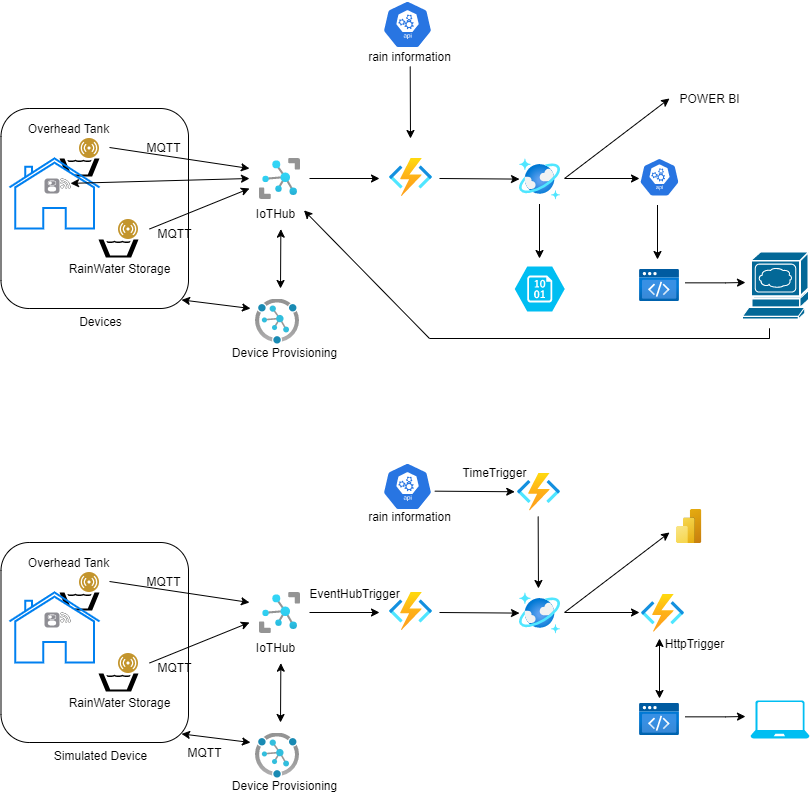

The diagram above was exported from draw.io. Its source (the exported page's mxGraphModel, read from the mxfile embedded in the PNG):
<mxGraphModel dx="920" dy="634" grid="1" gridSize="10" guides="1" tooltips="1" connect="1" arrows="1" fold="1" page="1" pageScale="1" pageWidth="827" pageHeight="1169" math="0" shadow="0">
  <root>
    <mxCell id="0" />
    <mxCell id="1" parent="0" />
    <mxCell id="_3LMcVLnPkmBs6xiY--l-36" value="" style="rounded=1;whiteSpace=wrap;html=1;" parent="1" vertex="1">
      <mxGeometry x="11.5" y="110" width="187.5" height="200" as="geometry" />
    </mxCell>
    <mxCell id="_3LMcVLnPkmBs6xiY--l-1" value="" style="shape=mxgraph.signs.food.drinking_water_1;html=1;pointerEvents=1;fillColor=#000000;strokeColor=none;verticalLabelPosition=bottom;verticalAlign=top;align=center;" parent="1" vertex="1">
      <mxGeometry x="70" y="160" width="40" height="18" as="geometry" />
    </mxCell>
    <mxCell id="_3LMcVLnPkmBs6xiY--l-2" value="" style="html=1;verticalLabelPosition=bottom;align=center;labelBackgroundColor=#ffffff;verticalAlign=top;strokeWidth=2;strokeColor=#0080F0;shadow=0;dashed=0;shape=mxgraph.ios7.icons.home;" parent="1" vertex="1">
      <mxGeometry x="20" y="160" width="90" height="70" as="geometry" />
    </mxCell>
    <mxCell id="_3LMcVLnPkmBs6xiY--l-4" value="" style="aspect=fixed;perimeter=ellipsePerimeter;html=1;align=center;shadow=0;dashed=0;fontColor=#4277BB;labelBackgroundColor=#ffffff;fontSize=12;spacingTop=3;image;image=img/lib/ibm/users/sensor.svg;" parent="1" vertex="1">
      <mxGeometry x="90" y="140" width="20" height="20" as="geometry" />
    </mxCell>
    <mxCell id="_3LMcVLnPkmBs6xiY--l-5" value="" style="shape=mxgraph.signs.food.drinking_water_1;html=1;pointerEvents=1;fillColor=#000000;strokeColor=none;verticalLabelPosition=bottom;verticalAlign=top;align=center;" parent="1" vertex="1">
      <mxGeometry x="109" y="241" width="40" height="18" as="geometry" />
    </mxCell>
    <mxCell id="_3LMcVLnPkmBs6xiY--l-6" value="" style="aspect=fixed;perimeter=ellipsePerimeter;html=1;align=center;shadow=0;dashed=0;fontColor=#4277BB;labelBackgroundColor=#ffffff;fontSize=12;spacingTop=3;image;image=img/lib/ibm/users/sensor.svg;" parent="1" vertex="1">
      <mxGeometry x="129" y="221" width="20" height="20" as="geometry" />
    </mxCell>
    <mxCell id="_3LMcVLnPkmBs6xiY--l-7" value="RainWater Storage" style="text;html=1;align=center;verticalAlign=middle;resizable=0;points=[];autosize=1;strokeColor=none;fillColor=none;" parent="1" vertex="1">
      <mxGeometry x="70" y="260" width="120" height="20" as="geometry" />
    </mxCell>
    <mxCell id="_3LMcVLnPkmBs6xiY--l-8" value="Overhead Tank" style="text;html=1;align=center;verticalAlign=middle;resizable=0;points=[];autosize=1;strokeColor=none;fillColor=none;" parent="1" vertex="1">
      <mxGeometry x="29" y="120" width="100" height="20" as="geometry" />
    </mxCell>
    <mxCell id="_3LMcVLnPkmBs6xiY--l-9" value="" style="endArrow=classic;html=1;rounded=0;" parent="1" edge="1">
      <mxGeometry width="50" height="50" relative="1" as="geometry">
        <mxPoint x="120" y="149" as="sourcePoint" />
        <mxPoint x="260" y="170" as="targetPoint" />
      </mxGeometry>
    </mxCell>
    <mxCell id="_3LMcVLnPkmBs6xiY--l-10" value="" style="endArrow=classic;html=1;rounded=0;" parent="1" edge="1">
      <mxGeometry width="50" height="50" relative="1" as="geometry">
        <mxPoint x="160" y="230.5" as="sourcePoint" />
        <mxPoint x="260" y="190" as="targetPoint" />
      </mxGeometry>
    </mxCell>
    <mxCell id="_3LMcVLnPkmBs6xiY--l-11" value="MQTT" style="text;html=1;align=center;verticalAlign=middle;resizable=0;points=[];autosize=1;strokeColor=none;fillColor=none;" parent="1" vertex="1">
      <mxGeometry x="149" y="139" width="50" height="20" as="geometry" />
    </mxCell>
    <mxCell id="_3LMcVLnPkmBs6xiY--l-12" value="MQTT" style="text;html=1;align=center;verticalAlign=middle;resizable=0;points=[];autosize=1;strokeColor=none;fillColor=none;" parent="1" vertex="1">
      <mxGeometry x="160" y="225" width="50" height="20" as="geometry" />
    </mxCell>
    <mxCell id="_3LMcVLnPkmBs6xiY--l-13" value="" style="sketch=0;html=1;dashed=0;whitespace=wrap;fillColor=#2875E2;strokeColor=#ffffff;points=[[0.005,0.63,0],[0.1,0.2,0],[0.9,0.2,0],[0.5,0,0],[0.995,0.63,0],[0.72,0.99,0],[0.5,1,0],[0.28,0.99,0]];shape=mxgraph.kubernetes.icon;prIcon=api" parent="1" vertex="1">
      <mxGeometry x="393" y="2" width="50" height="48" as="geometry" />
    </mxCell>
    <mxCell id="_3LMcVLnPkmBs6xiY--l-14" value="" style="aspect=fixed;html=1;points=[];align=center;image;fontSize=12;image=img/lib/azure2/iot/IoT_Hub.svg;" parent="1" vertex="1">
      <mxGeometry x="270" y="160" width="41" height="41" as="geometry" />
    </mxCell>
    <mxCell id="_3LMcVLnPkmBs6xiY--l-15" value="rain information" style="text;html=1;align=center;verticalAlign=middle;resizable=0;points=[];autosize=1;strokeColor=none;fillColor=none;" parent="1" vertex="1">
      <mxGeometry x="370" y="48" width="100" height="20" as="geometry" />
    </mxCell>
    <mxCell id="_3LMcVLnPkmBs6xiY--l-19" value="" style="html=1;strokeWidth=1;shadow=0;dashed=0;shape=mxgraph.ios7.misc.switch;fillColor=#8F8E94;strokeColor=none;buttonText=;strokeColor2=#222222;fontColor=#222222;fontSize=8;verticalLabelPosition=bottom;verticalAlign=top;align=center;sketch=0;" parent="1" vertex="1">
      <mxGeometry x="55" y="180" width="15" height="15" as="geometry" />
    </mxCell>
    <mxCell id="_3LMcVLnPkmBs6xiY--l-21" value="" style="sketch=0;pointerEvents=1;shadow=0;dashed=0;html=1;strokeColor=none;fillColor=#434445;aspect=fixed;labelPosition=center;verticalLabelPosition=bottom;verticalAlign=top;align=center;outlineConnect=0;shape=mxgraph.vvd.wi_fi;" parent="1" vertex="1">
      <mxGeometry x="71" y="180" width="10" height="10" as="geometry" />
    </mxCell>
    <mxCell id="_3LMcVLnPkmBs6xiY--l-24" value="IoTHub" style="text;html=1;align=center;verticalAlign=middle;resizable=0;points=[];autosize=1;strokeColor=none;fillColor=none;" parent="1" vertex="1">
      <mxGeometry x="261" y="205" width="50" height="20" as="geometry" />
    </mxCell>
    <mxCell id="_3LMcVLnPkmBs6xiY--l-25" value="" style="aspect=fixed;html=1;points=[];align=center;image;fontSize=12;image=img/lib/azure2/iot/Device_Provisioning_Services.svg;" parent="1" vertex="1">
      <mxGeometry x="266" y="300.5" width="43.63" height="45" as="geometry" />
    </mxCell>
    <mxCell id="_3LMcVLnPkmBs6xiY--l-26" value="Device Provisioning" style="text;html=1;align=center;verticalAlign=middle;resizable=0;points=[];autosize=1;strokeColor=none;fillColor=none;" parent="1" vertex="1">
      <mxGeometry x="235" y="343.5" width="120" height="20" as="geometry" />
    </mxCell>
    <mxCell id="_3LMcVLnPkmBs6xiY--l-27" value="" style="endArrow=classic;startArrow=classic;html=1;rounded=0;" parent="1" source="_3LMcVLnPkmBs6xiY--l-21" edge="1">
      <mxGeometry width="50" height="50" relative="1" as="geometry">
        <mxPoint x="340" y="300" as="sourcePoint" />
        <mxPoint x="260" y="180" as="targetPoint" />
      </mxGeometry>
    </mxCell>
    <mxCell id="_3LMcVLnPkmBs6xiY--l-28" value="" style="aspect=fixed;html=1;points=[];align=center;image;fontSize=12;image=img/lib/azure2/compute/Function_Apps.svg;" parent="1" vertex="1">
      <mxGeometry x="400" y="160" width="42.5" height="37.5" as="geometry" />
    </mxCell>
    <mxCell id="_3LMcVLnPkmBs6xiY--l-29" value="" style="endArrow=classic;html=1;rounded=0;exitX=0.507;exitY=1;exitDx=0;exitDy=0;exitPerimeter=0;" parent="1" source="_3LMcVLnPkmBs6xiY--l-15" edge="1">
      <mxGeometry width="50" height="50" relative="1" as="geometry">
        <mxPoint x="340" y="300" as="sourcePoint" />
        <mxPoint x="421" y="140" as="targetPoint" />
      </mxGeometry>
    </mxCell>
    <mxCell id="_3LMcVLnPkmBs6xiY--l-30" value="" style="endArrow=classic;html=1;rounded=0;" parent="1" edge="1">
      <mxGeometry width="50" height="50" relative="1" as="geometry">
        <mxPoint x="320" y="180" as="sourcePoint" />
        <mxPoint x="390" y="180" as="targetPoint" />
      </mxGeometry>
    </mxCell>
    <mxCell id="_3LMcVLnPkmBs6xiY--l-31" value="" style="endArrow=classic;startArrow=classic;html=1;rounded=0;exitX=0.963;exitY=0.957;exitDx=0;exitDy=0;exitPerimeter=0;" parent="1" source="_3LMcVLnPkmBs6xiY--l-36" edge="1">
      <mxGeometry width="50" height="50" relative="1" as="geometry">
        <mxPoint x="141" y="290" as="sourcePoint" />
        <mxPoint x="261" y="310" as="targetPoint" />
      </mxGeometry>
    </mxCell>
    <mxCell id="_3LMcVLnPkmBs6xiY--l-32" value="" style="endArrow=classic;startArrow=classic;html=1;rounded=0;entryX=0.607;entryY=1.283;entryDx=0;entryDy=0;entryPerimeter=0;" parent="1" target="_3LMcVLnPkmBs6xiY--l-24" edge="1">
      <mxGeometry width="50" height="50" relative="1" as="geometry">
        <mxPoint x="291" y="290" as="sourcePoint" />
        <mxPoint x="390" y="250" as="targetPoint" />
      </mxGeometry>
    </mxCell>
    <mxCell id="_3LMcVLnPkmBs6xiY--l-38" value="Devices" style="text;html=1;align=center;verticalAlign=middle;resizable=0;points=[];autosize=1;strokeColor=none;fillColor=none;" parent="1" vertex="1">
      <mxGeometry x="81" y="313" width="60" height="20" as="geometry" />
    </mxCell>
    <mxCell id="_3LMcVLnPkmBs6xiY--l-39" value="" style="endArrow=classic;html=1;rounded=0;" parent="1" target="_3LMcVLnPkmBs6xiY--l-40" edge="1">
      <mxGeometry width="50" height="50" relative="1" as="geometry">
        <mxPoint x="450" y="180" as="sourcePoint" />
        <mxPoint x="520" y="180" as="targetPoint" />
      </mxGeometry>
    </mxCell>
    <mxCell id="_3LMcVLnPkmBs6xiY--l-40" value="" style="aspect=fixed;html=1;points=[];align=center;image;fontSize=12;image=img/lib/azure2/databases/Azure_Cosmos_DB.svg;" parent="1" vertex="1">
      <mxGeometry x="530" y="160.5" width="40.5" height="40.5" as="geometry" />
    </mxCell>
    <mxCell id="_3LMcVLnPkmBs6xiY--l-41" value="" style="verticalLabelPosition=bottom;html=1;verticalAlign=top;align=center;strokeColor=none;fillColor=#00BEF2;shape=mxgraph.azure.storage_blob;" parent="1" vertex="1">
      <mxGeometry x="525.25" y="268" width="50" height="45" as="geometry" />
    </mxCell>
    <mxCell id="_3LMcVLnPkmBs6xiY--l-42" value="" style="endArrow=classic;html=1;rounded=0;" parent="1" edge="1">
      <mxGeometry width="50" height="50" relative="1" as="geometry">
        <mxPoint x="550" y="205.5" as="sourcePoint" />
        <mxPoint x="550" y="260" as="targetPoint" />
      </mxGeometry>
    </mxCell>
    <mxCell id="_3LMcVLnPkmBs6xiY--l-43" value="" style="endArrow=classic;html=1;rounded=0;" parent="1" edge="1">
      <mxGeometry width="50" height="50" relative="1" as="geometry">
        <mxPoint x="575.25" y="180" as="sourcePoint" />
        <mxPoint x="650" y="180" as="targetPoint" />
      </mxGeometry>
    </mxCell>
    <mxCell id="_3LMcVLnPkmBs6xiY--l-45" style="edgeStyle=orthogonalEdgeStyle;rounded=0;orthogonalLoop=1;jettySize=auto;html=1;exitX=0.995;exitY=0.63;exitDx=0;exitDy=0;exitPerimeter=0;" parent="1" edge="1">
      <mxGeometry relative="1" as="geometry">
        <mxPoint x="756" y="284" as="targetPoint" />
        <mxPoint x="695.8" y="284.34000000000003" as="sourcePoint" />
        <Array as="points">
          <mxPoint x="736" y="284" />
          <mxPoint x="736" y="284" />
        </Array>
      </mxGeometry>
    </mxCell>
    <mxCell id="_3LMcVLnPkmBs6xiY--l-44" value="" style="sketch=0;html=1;dashed=0;whitespace=wrap;fillColor=#2875E2;strokeColor=#ffffff;points=[[0.005,0.63,0],[0.1,0.2,0],[0.9,0.2,0],[0.5,0,0],[0.995,0.63,0],[0.72,0.99,0],[0.5,1,0],[0.28,0.99,0]];shape=mxgraph.kubernetes.icon;prIcon=api" parent="1" vertex="1">
      <mxGeometry x="650" y="157.25" width="40" height="43" as="geometry" />
    </mxCell>
    <mxCell id="_3LMcVLnPkmBs6xiY--l-46" value="" style="shape=mxgraph.cisco.servers.www_server;html=1;pointerEvents=1;dashed=0;fillColor=#036897;strokeColor=#ffffff;strokeWidth=2;verticalLabelPosition=bottom;verticalAlign=top;align=center;outlineConnect=0;" parent="1" vertex="1">
      <mxGeometry x="753" y="253.5" width="66" height="67" as="geometry" />
    </mxCell>
    <mxCell id="_3LMcVLnPkmBs6xiY--l-47" value="" style="endArrow=classic;html=1;rounded=0;" parent="1" edge="1">
      <mxGeometry width="50" height="50" relative="1" as="geometry">
        <mxPoint x="575" y="180" as="sourcePoint" />
        <mxPoint x="680" y="100" as="targetPoint" />
      </mxGeometry>
    </mxCell>
    <mxCell id="_3LMcVLnPkmBs6xiY--l-48" value="POWER BI" style="text;html=1;align=center;verticalAlign=middle;resizable=0;points=[];autosize=1;strokeColor=none;fillColor=none;" parent="1" vertex="1">
      <mxGeometry x="680" y="90" width="80" height="20" as="geometry" />
    </mxCell>
    <mxCell id="_3LMcVLnPkmBs6xiY--l-50" value="" style="endArrow=classic;html=1;rounded=0;entryX=1.07;entryY=0.344;entryDx=0;entryDy=0;entryPerimeter=0;" parent="1" target="_3LMcVLnPkmBs6xiY--l-24" edge="1">
      <mxGeometry width="50" height="50" relative="1" as="geometry">
        <mxPoint x="780" y="340" as="sourcePoint" />
        <mxPoint x="770" y="340" as="targetPoint" />
        <Array as="points">
          <mxPoint x="780" y="330" />
          <mxPoint x="780" y="340" />
          <mxPoint x="440" y="340" />
        </Array>
      </mxGeometry>
    </mxCell>
    <mxCell id="ZK2qIT-3sHGSt3spFrPA-1" value="" style="aspect=fixed;html=1;points=[];align=center;image;fontSize=12;image=img/lib/azure2/preview/Static_Apps.svg;" parent="1" vertex="1">
      <mxGeometry x="650" y="271" width="40" height="32" as="geometry" />
    </mxCell>
    <mxCell id="ZK2qIT-3sHGSt3spFrPA-2" value="" style="endArrow=classic;html=1;rounded=0;" parent="1" edge="1">
      <mxGeometry width="50" height="50" relative="1" as="geometry">
        <mxPoint x="668" y="206.5" as="sourcePoint" />
        <mxPoint x="668" y="261" as="targetPoint" />
      </mxGeometry>
    </mxCell>
    <mxCell id="ZK2qIT-3sHGSt3spFrPA-3" value="" style="rounded=1;whiteSpace=wrap;html=1;" parent="1" vertex="1">
      <mxGeometry x="11.5" y="544" width="187.5" height="200" as="geometry" />
    </mxCell>
    <mxCell id="ZK2qIT-3sHGSt3spFrPA-4" value="" style="shape=mxgraph.signs.food.drinking_water_1;html=1;pointerEvents=1;fillColor=#000000;strokeColor=none;verticalLabelPosition=bottom;verticalAlign=top;align=center;" parent="1" vertex="1">
      <mxGeometry x="70" y="594" width="40" height="18" as="geometry" />
    </mxCell>
    <mxCell id="ZK2qIT-3sHGSt3spFrPA-5" value="" style="html=1;verticalLabelPosition=bottom;align=center;labelBackgroundColor=#ffffff;verticalAlign=top;strokeWidth=2;strokeColor=#0080F0;shadow=0;dashed=0;shape=mxgraph.ios7.icons.home;" parent="1" vertex="1">
      <mxGeometry x="20" y="594" width="90" height="70" as="geometry" />
    </mxCell>
    <mxCell id="ZK2qIT-3sHGSt3spFrPA-6" value="" style="aspect=fixed;perimeter=ellipsePerimeter;html=1;align=center;shadow=0;dashed=0;fontColor=#4277BB;labelBackgroundColor=#ffffff;fontSize=12;spacingTop=3;image;image=img/lib/ibm/users/sensor.svg;" parent="1" vertex="1">
      <mxGeometry x="90" y="574" width="20" height="20" as="geometry" />
    </mxCell>
    <mxCell id="ZK2qIT-3sHGSt3spFrPA-7" value="" style="shape=mxgraph.signs.food.drinking_water_1;html=1;pointerEvents=1;fillColor=#000000;strokeColor=none;verticalLabelPosition=bottom;verticalAlign=top;align=center;" parent="1" vertex="1">
      <mxGeometry x="109" y="675" width="40" height="18" as="geometry" />
    </mxCell>
    <mxCell id="ZK2qIT-3sHGSt3spFrPA-8" value="" style="aspect=fixed;perimeter=ellipsePerimeter;html=1;align=center;shadow=0;dashed=0;fontColor=#4277BB;labelBackgroundColor=#ffffff;fontSize=12;spacingTop=3;image;image=img/lib/ibm/users/sensor.svg;" parent="1" vertex="1">
      <mxGeometry x="129" y="655" width="20" height="20" as="geometry" />
    </mxCell>
    <mxCell id="ZK2qIT-3sHGSt3spFrPA-9" value="RainWater Storage" style="text;html=1;align=center;verticalAlign=middle;resizable=0;points=[];autosize=1;strokeColor=none;fillColor=none;" parent="1" vertex="1">
      <mxGeometry x="70" y="694" width="120" height="20" as="geometry" />
    </mxCell>
    <mxCell id="ZK2qIT-3sHGSt3spFrPA-10" value="Overhead Tank" style="text;html=1;align=center;verticalAlign=middle;resizable=0;points=[];autosize=1;strokeColor=none;fillColor=none;" parent="1" vertex="1">
      <mxGeometry x="29" y="554" width="100" height="20" as="geometry" />
    </mxCell>
    <mxCell id="ZK2qIT-3sHGSt3spFrPA-11" value="" style="endArrow=classic;html=1;rounded=0;" parent="1" edge="1">
      <mxGeometry width="50" height="50" relative="1" as="geometry">
        <mxPoint x="120" y="583" as="sourcePoint" />
        <mxPoint x="260" y="604" as="targetPoint" />
      </mxGeometry>
    </mxCell>
    <mxCell id="ZK2qIT-3sHGSt3spFrPA-12" value="" style="endArrow=classic;html=1;rounded=0;" parent="1" edge="1">
      <mxGeometry width="50" height="50" relative="1" as="geometry">
        <mxPoint x="160" y="664.5" as="sourcePoint" />
        <mxPoint x="260" y="624" as="targetPoint" />
      </mxGeometry>
    </mxCell>
    <mxCell id="ZK2qIT-3sHGSt3spFrPA-13" value="MQTT" style="text;html=1;align=center;verticalAlign=middle;resizable=0;points=[];autosize=1;strokeColor=none;fillColor=none;" parent="1" vertex="1">
      <mxGeometry x="149" y="573" width="50" height="20" as="geometry" />
    </mxCell>
    <mxCell id="ZK2qIT-3sHGSt3spFrPA-14" value="MQTT" style="text;html=1;align=center;verticalAlign=middle;resizable=0;points=[];autosize=1;strokeColor=none;fillColor=none;" parent="1" vertex="1">
      <mxGeometry x="160" y="659" width="50" height="20" as="geometry" />
    </mxCell>
    <mxCell id="ZK2qIT-3sHGSt3spFrPA-15" value="" style="sketch=0;html=1;dashed=0;whitespace=wrap;fillColor=#2875E2;strokeColor=#ffffff;points=[[0.005,0.63,0],[0.1,0.2,0],[0.9,0.2,0],[0.5,0,0],[0.995,0.63,0],[0.72,0.99,0],[0.5,1,0],[0.28,0.99,0]];shape=mxgraph.kubernetes.icon;prIcon=api" parent="1" vertex="1">
      <mxGeometry x="393" y="464" width="50" height="48" as="geometry" />
    </mxCell>
    <mxCell id="ZK2qIT-3sHGSt3spFrPA-16" value="" style="aspect=fixed;html=1;points=[];align=center;image;fontSize=12;image=img/lib/azure2/iot/IoT_Hub.svg;" parent="1" vertex="1">
      <mxGeometry x="270" y="594" width="41" height="41" as="geometry" />
    </mxCell>
    <mxCell id="ZK2qIT-3sHGSt3spFrPA-17" value="rain information" style="text;html=1;align=center;verticalAlign=middle;resizable=0;points=[];autosize=1;strokeColor=none;fillColor=none;" parent="1" vertex="1">
      <mxGeometry x="370" y="508" width="100" height="20" as="geometry" />
    </mxCell>
    <mxCell id="ZK2qIT-3sHGSt3spFrPA-18" value="" style="html=1;strokeWidth=1;shadow=0;dashed=0;shape=mxgraph.ios7.misc.switch;fillColor=#8F8E94;strokeColor=none;buttonText=;strokeColor2=#222222;fontColor=#222222;fontSize=8;verticalLabelPosition=bottom;verticalAlign=top;align=center;sketch=0;" parent="1" vertex="1">
      <mxGeometry x="55" y="614" width="15" height="15" as="geometry" />
    </mxCell>
    <mxCell id="ZK2qIT-3sHGSt3spFrPA-19" value="" style="sketch=0;pointerEvents=1;shadow=0;dashed=0;html=1;strokeColor=none;fillColor=#434445;aspect=fixed;labelPosition=center;verticalLabelPosition=bottom;verticalAlign=top;align=center;outlineConnect=0;shape=mxgraph.vvd.wi_fi;" parent="1" vertex="1">
      <mxGeometry x="71" y="614" width="10" height="10" as="geometry" />
    </mxCell>
    <mxCell id="ZK2qIT-3sHGSt3spFrPA-20" value="IoTHub" style="text;html=1;align=center;verticalAlign=middle;resizable=0;points=[];autosize=1;strokeColor=none;fillColor=none;" parent="1" vertex="1">
      <mxGeometry x="261" y="639" width="50" height="20" as="geometry" />
    </mxCell>
    <mxCell id="ZK2qIT-3sHGSt3spFrPA-21" value="" style="aspect=fixed;html=1;points=[];align=center;image;fontSize=12;image=img/lib/azure2/iot/Device_Provisioning_Services.svg;" parent="1" vertex="1">
      <mxGeometry x="266" y="734.5" width="43.63" height="45" as="geometry" />
    </mxCell>
    <mxCell id="ZK2qIT-3sHGSt3spFrPA-22" value="Device Provisioning" style="text;html=1;align=center;verticalAlign=middle;resizable=0;points=[];autosize=1;strokeColor=none;fillColor=none;" parent="1" vertex="1">
      <mxGeometry x="235" y="777.5" width="120" height="20" as="geometry" />
    </mxCell>
    <mxCell id="ZK2qIT-3sHGSt3spFrPA-24" value="" style="aspect=fixed;html=1;points=[];align=center;image;fontSize=12;image=img/lib/azure2/compute/Function_Apps.svg;" parent="1" vertex="1">
      <mxGeometry x="400" y="594" width="42.5" height="37.5" as="geometry" />
    </mxCell>
    <mxCell id="ZK2qIT-3sHGSt3spFrPA-26" value="" style="endArrow=classic;html=1;rounded=0;" parent="1" edge="1">
      <mxGeometry width="50" height="50" relative="1" as="geometry">
        <mxPoint x="320" y="614" as="sourcePoint" />
        <mxPoint x="390" y="614" as="targetPoint" />
      </mxGeometry>
    </mxCell>
    <mxCell id="ZK2qIT-3sHGSt3spFrPA-27" value="" style="endArrow=classic;startArrow=classic;html=1;rounded=0;exitX=0.963;exitY=0.957;exitDx=0;exitDy=0;exitPerimeter=0;" parent="1" source="ZK2qIT-3sHGSt3spFrPA-3" edge="1">
      <mxGeometry width="50" height="50" relative="1" as="geometry">
        <mxPoint x="141" y="724" as="sourcePoint" />
        <mxPoint x="261" y="744" as="targetPoint" />
      </mxGeometry>
    </mxCell>
    <mxCell id="ZK2qIT-3sHGSt3spFrPA-28" value="" style="endArrow=classic;startArrow=classic;html=1;rounded=0;entryX=0.607;entryY=1.283;entryDx=0;entryDy=0;entryPerimeter=0;" parent="1" target="ZK2qIT-3sHGSt3spFrPA-20" edge="1">
      <mxGeometry width="50" height="50" relative="1" as="geometry">
        <mxPoint x="291" y="724" as="sourcePoint" />
        <mxPoint x="390" y="684" as="targetPoint" />
      </mxGeometry>
    </mxCell>
    <mxCell id="ZK2qIT-3sHGSt3spFrPA-29" value="Simulated Device" style="text;html=1;align=center;verticalAlign=middle;resizable=0;points=[];autosize=1;strokeColor=none;fillColor=none;" parent="1" vertex="1">
      <mxGeometry x="56" y="747" width="110" height="20" as="geometry" />
    </mxCell>
    <mxCell id="ZK2qIT-3sHGSt3spFrPA-30" value="" style="endArrow=classic;html=1;rounded=0;" parent="1" target="ZK2qIT-3sHGSt3spFrPA-31" edge="1">
      <mxGeometry width="50" height="50" relative="1" as="geometry">
        <mxPoint x="450" y="614" as="sourcePoint" />
        <mxPoint x="520" y="614" as="targetPoint" />
      </mxGeometry>
    </mxCell>
    <mxCell id="ZK2qIT-3sHGSt3spFrPA-31" value="" style="aspect=fixed;html=1;points=[];align=center;image;fontSize=12;image=img/lib/azure2/databases/Azure_Cosmos_DB.svg;" parent="1" vertex="1">
      <mxGeometry x="530" y="594.5" width="40.5" height="40.5" as="geometry" />
    </mxCell>
    <mxCell id="ZK2qIT-3sHGSt3spFrPA-34" value="" style="endArrow=classic;html=1;rounded=0;" parent="1" edge="1">
      <mxGeometry width="50" height="50" relative="1" as="geometry">
        <mxPoint x="575.25" y="614" as="sourcePoint" />
        <mxPoint x="650" y="614" as="targetPoint" />
      </mxGeometry>
    </mxCell>
    <mxCell id="ZK2qIT-3sHGSt3spFrPA-35" style="edgeStyle=orthogonalEdgeStyle;rounded=0;orthogonalLoop=1;jettySize=auto;html=1;exitX=0.995;exitY=0.63;exitDx=0;exitDy=0;exitPerimeter=0;" parent="1" edge="1">
      <mxGeometry relative="1" as="geometry">
        <mxPoint x="756" y="718" as="targetPoint" />
        <mxPoint x="695.8" y="718.34" as="sourcePoint" />
        <Array as="points">
          <mxPoint x="736" y="718" />
          <mxPoint x="736" y="718" />
        </Array>
      </mxGeometry>
    </mxCell>
    <mxCell id="ZK2qIT-3sHGSt3spFrPA-38" value="" style="endArrow=classic;html=1;rounded=0;" parent="1" edge="1">
      <mxGeometry width="50" height="50" relative="1" as="geometry">
        <mxPoint x="575" y="614" as="sourcePoint" />
        <mxPoint x="680" y="534" as="targetPoint" />
      </mxGeometry>
    </mxCell>
    <mxCell id="ZK2qIT-3sHGSt3spFrPA-40" value="" style="aspect=fixed;html=1;points=[];align=center;image;fontSize=12;image=img/lib/azure2/preview/Static_Apps.svg;" parent="1" vertex="1">
      <mxGeometry x="650" y="705" width="40" height="32" as="geometry" />
    </mxCell>
    <mxCell id="ZK2qIT-3sHGSt3spFrPA-42" value="" style="shape=image;verticalLabelPosition=bottom;verticalAlign=top;imageAspect=0;aspect=fixed;image=data:image/svg+xml,(base64 omitted: 3864 chars)" parent="1" vertex="1">
      <mxGeometry x="687" y="511" width="25.5" height="34" as="geometry" />
    </mxCell>
    <mxCell id="ZK2qIT-3sHGSt3spFrPA-43" value="" style="verticalLabelPosition=bottom;html=1;verticalAlign=top;align=center;strokeColor=none;fillColor=#00BEF2;shape=mxgraph.azure.laptop;pointerEvents=1;" parent="1" vertex="1">
      <mxGeometry x="761" y="702" width="59" height="38" as="geometry" />
    </mxCell>
    <mxCell id="AJt3J095-HkoQd5SKoBK-1" value="MQTT" style="text;html=1;align=center;verticalAlign=middle;resizable=0;points=[];autosize=1;strokeColor=none;fillColor=none;" vertex="1" parent="1">
      <mxGeometry x="190" y="744" width="50" height="20" as="geometry" />
    </mxCell>
    <mxCell id="AJt3J095-HkoQd5SKoBK-6" value="EventHubTrigger&lt;br&gt;" style="text;html=1;align=center;verticalAlign=middle;resizable=0;points=[];autosize=1;strokeColor=none;fillColor=none;" vertex="1" parent="1">
      <mxGeometry x="310" y="585" width="110" height="20" as="geometry" />
    </mxCell>
    <mxCell id="AJt3J095-HkoQd5SKoBK-7" value="" style="aspect=fixed;html=1;points=[];align=center;image;fontSize=12;image=img/lib/azure2/compute/Function_Apps.svg;" vertex="1" parent="1">
      <mxGeometry x="528" y="474.5" width="42.5" height="37.5" as="geometry" />
    </mxCell>
    <mxCell id="AJt3J095-HkoQd5SKoBK-8" value="" style="endArrow=classic;html=1;rounded=0;exitX=0.507;exitY=1;exitDx=0;exitDy=0;exitPerimeter=0;" edge="1" parent="1">
      <mxGeometry width="50" height="50" relative="1" as="geometry">
        <mxPoint x="548.6600000000001" y="518" as="sourcePoint" />
        <mxPoint x="548.96" y="590" as="targetPoint" />
      </mxGeometry>
    </mxCell>
    <mxCell id="AJt3J095-HkoQd5SKoBK-9" value="TimeTrigger" style="text;html=1;align=center;verticalAlign=middle;resizable=0;points=[];autosize=1;strokeColor=none;fillColor=none;" vertex="1" parent="1">
      <mxGeometry x="465" y="464" width="80" height="20" as="geometry" />
    </mxCell>
    <mxCell id="AJt3J095-HkoQd5SKoBK-10" value="" style="endArrow=classic;html=1;rounded=0;" edge="1" parent="1">
      <mxGeometry width="50" height="50" relative="1" as="geometry">
        <mxPoint x="445.25" y="492.65999999999997" as="sourcePoint" />
        <mxPoint x="525.25" y="493.2585037406483" as="targetPoint" />
      </mxGeometry>
    </mxCell>
    <mxCell id="AJt3J095-HkoQd5SKoBK-11" value="" style="aspect=fixed;html=1;points=[];align=center;image;fontSize=12;image=img/lib/azure2/compute/Function_Apps.svg;" vertex="1" parent="1">
      <mxGeometry x="652" y="595.75" width="42.5" height="37.5" as="geometry" />
    </mxCell>
    <mxCell id="AJt3J095-HkoQd5SKoBK-12" value="HttpTrigger" style="text;html=1;align=center;verticalAlign=middle;resizable=0;points=[];autosize=1;strokeColor=none;fillColor=none;" vertex="1" parent="1">
      <mxGeometry x="670" y="635" width="70" height="20" as="geometry" />
    </mxCell>
    <mxCell id="AJt3J095-HkoQd5SKoBK-16" value="" style="endArrow=classic;startArrow=classic;html=1;rounded=0;" edge="1" parent="1">
      <mxGeometry width="50" height="50" relative="1" as="geometry">
        <mxPoint x="670" y="700" as="sourcePoint" />
        <mxPoint x="670" y="640" as="targetPoint" />
      </mxGeometry>
    </mxCell>
  </root>
</mxGraphModel>